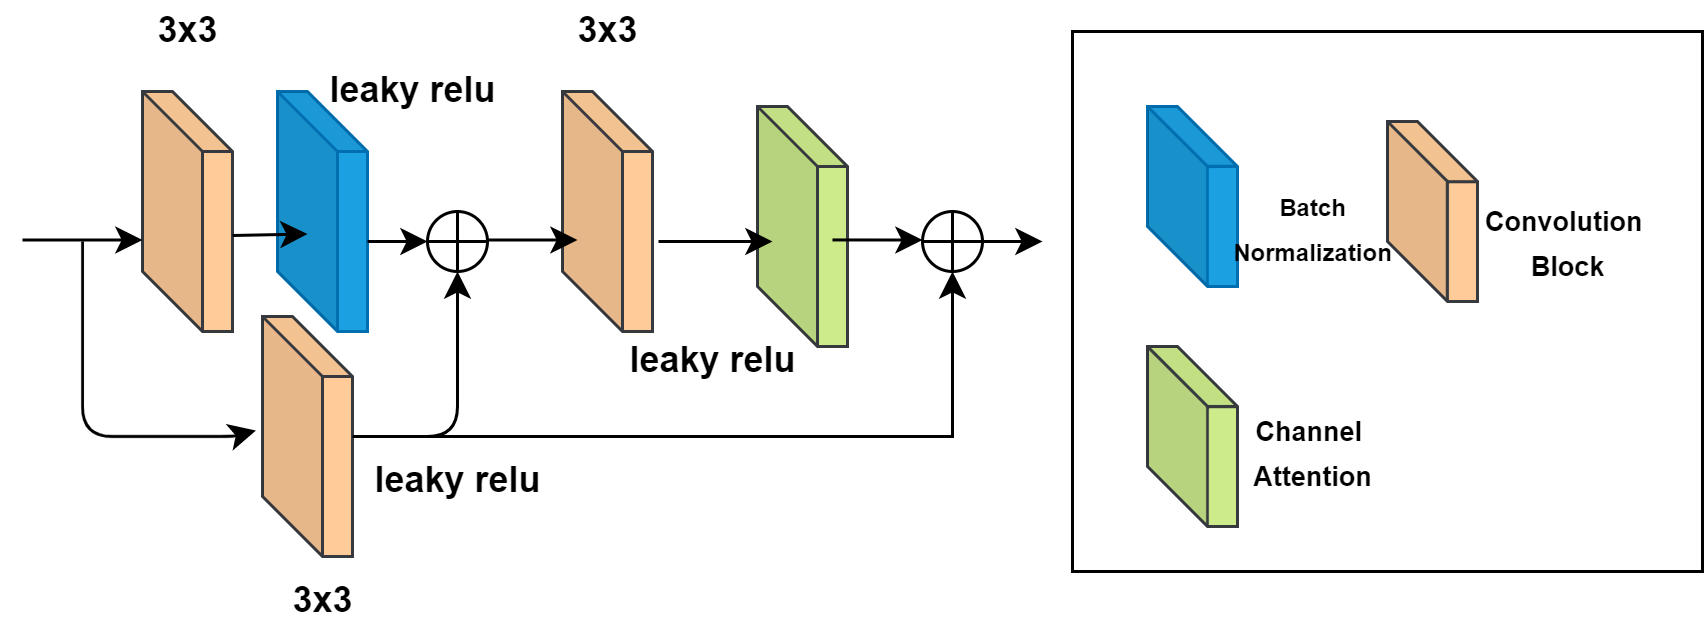

The diagram above was exported from draw.io. Its source (the exported page's mxGraphModel, read from the mxfile embedded in the PNG):
<mxGraphModel dx="1038" dy="481" grid="1" gridSize="10" guides="1" tooltips="1" connect="1" arrows="1" fold="1" page="1" pageScale="1" pageWidth="850" pageHeight="1100" math="0" shadow="0">
  <root>
    <mxCell id="s_neQak6xM0sx1ScgSk3-0" />
    <mxCell id="s_neQak6xM0sx1ScgSk3-1" parent="s_neQak6xM0sx1ScgSk3-0" />
    <mxCell id="2X50U4dUs-3PLa9n8VjL-40" value="" style="rounded=0;whiteSpace=wrap;html=1;strokeColor=#000000;strokeWidth=1;" vertex="1" parent="s_neQak6xM0sx1ScgSk3-1">
      <mxGeometry x="510" y="80" width="210" height="180" as="geometry" />
    </mxCell>
    <mxCell id="2X50U4dUs-3PLa9n8VjL-1" value="" style="shape=cube;whiteSpace=wrap;html=1;boundedLbl=1;backgroundOutline=1;darkOpacity=0.05;darkOpacity2=0.1;rotation=-90;direction=south;fillColor=#ffcc99;strokeColor=#36393d;" vertex="1" parent="s_neQak6xM0sx1ScgSk3-1">
      <mxGeometry x="175" y="125" width="80" height="30" as="geometry" />
    </mxCell>
    <mxCell id="2X50U4dUs-3PLa9n8VjL-2" value="" style="shape=cube;whiteSpace=wrap;html=1;boundedLbl=1;backgroundOutline=1;darkOpacity=0.05;darkOpacity2=0.1;rotation=-90;direction=south;fillColor=#1ba1e2;strokeColor=#006EAF;fontColor=#ffffff;" vertex="1" parent="s_neQak6xM0sx1ScgSk3-1">
      <mxGeometry x="220" y="125" width="80" height="30" as="geometry" />
    </mxCell>
    <mxCell id="2X50U4dUs-3PLa9n8VjL-3" value="" style="shape=cube;whiteSpace=wrap;html=1;boundedLbl=1;backgroundOutline=1;darkOpacity=0.05;darkOpacity2=0.1;rotation=-90;direction=south;fillColor=#ffcc99;strokeColor=#36393d;" vertex="1" parent="s_neQak6xM0sx1ScgSk3-1">
      <mxGeometry x="315" y="125" width="80" height="30" as="geometry" />
    </mxCell>
    <mxCell id="2X50U4dUs-3PLa9n8VjL-4" value="" style="shape=orEllipse;perimeter=ellipsePerimeter;whiteSpace=wrap;html=1;backgroundOutline=1;rotation=90;" vertex="1" parent="s_neQak6xM0sx1ScgSk3-1">
      <mxGeometry x="295" y="140" width="20" height="20" as="geometry" />
    </mxCell>
    <mxCell id="2X50U4dUs-3PLa9n8VjL-5" value="" style="endArrow=classic;html=1;exitX=0;exitY=0;exitDx=30;exitDy=50;exitPerimeter=0;entryX=0.5;entryY=1;entryDx=0;entryDy=0;" edge="1" parent="s_neQak6xM0sx1ScgSk3-1" source="2X50U4dUs-3PLa9n8VjL-2" target="2X50U4dUs-3PLa9n8VjL-4">
      <mxGeometry width="50" height="50" relative="1" as="geometry">
        <mxPoint x="280" y="154" as="sourcePoint" />
        <mxPoint x="340" y="154" as="targetPoint" />
      </mxGeometry>
    </mxCell>
    <mxCell id="2X50U4dUs-3PLa9n8VjL-6" value="" style="endArrow=classic;html=1;" edge="1" parent="s_neQak6xM0sx1ScgSk3-1">
      <mxGeometry width="50" height="50" relative="1" as="geometry">
        <mxPoint x="230" y="148" as="sourcePoint" />
        <mxPoint x="255" y="147.5" as="targetPoint" />
      </mxGeometry>
    </mxCell>
    <mxCell id="2X50U4dUs-3PLa9n8VjL-7" value="" style="endArrow=classic;html=1;" edge="1" parent="s_neQak6xM0sx1ScgSk3-1">
      <mxGeometry width="50" height="50" relative="1" as="geometry">
        <mxPoint x="315" y="149.5" as="sourcePoint" />
        <mxPoint x="345" y="149.5" as="targetPoint" />
      </mxGeometry>
    </mxCell>
    <mxCell id="2X50U4dUs-3PLa9n8VjL-8" value="" style="endArrow=classic;html=1;" edge="1" parent="s_neQak6xM0sx1ScgSk3-1">
      <mxGeometry width="50" height="50" relative="1" as="geometry">
        <mxPoint x="160" y="149.5" as="sourcePoint" />
        <mxPoint x="200" y="149.5" as="targetPoint" />
      </mxGeometry>
    </mxCell>
    <mxCell id="2X50U4dUs-3PLa9n8VjL-28" style="edgeStyle=orthogonalEdgeStyle;rounded=0;orthogonalLoop=1;jettySize=auto;html=1;entryX=1;entryY=0.5;entryDx=0;entryDy=0;" edge="1" parent="s_neQak6xM0sx1ScgSk3-1" source="2X50U4dUs-3PLa9n8VjL-10" target="2X50U4dUs-3PLa9n8VjL-25">
      <mxGeometry relative="1" as="geometry" />
    </mxCell>
    <mxCell id="2X50U4dUs-3PLa9n8VjL-10" value="" style="shape=cube;whiteSpace=wrap;html=1;boundedLbl=1;backgroundOutline=1;darkOpacity=0.05;darkOpacity2=0.1;rotation=-90;direction=south;fillColor=#ffcc99;strokeColor=#36393d;" vertex="1" parent="s_neQak6xM0sx1ScgSk3-1">
      <mxGeometry x="215" y="200" width="80" height="30" as="geometry" />
    </mxCell>
    <mxCell id="2X50U4dUs-3PLa9n8VjL-11" value="" style="endArrow=classic;html=1;entryX=-0.073;entryY=0.475;entryDx=0;entryDy=0;entryPerimeter=0;" edge="1" parent="s_neQak6xM0sx1ScgSk3-1" target="2X50U4dUs-3PLa9n8VjL-10">
      <mxGeometry width="50" height="50" relative="1" as="geometry">
        <mxPoint x="180" y="150" as="sourcePoint" />
        <mxPoint x="270" y="200" as="targetPoint" />
        <Array as="points">
          <mxPoint x="180" y="180" />
          <mxPoint x="180" y="215" />
          <mxPoint x="230" y="215" />
        </Array>
      </mxGeometry>
    </mxCell>
    <mxCell id="2X50U4dUs-3PLa9n8VjL-18" value="" style="shape=cube;whiteSpace=wrap;html=1;boundedLbl=1;backgroundOutline=1;darkOpacity=0.05;darkOpacity2=0.1;rotation=-90;direction=south;fillColor=#cdeb8b;strokeWidth=1;strokeColor=#36393d;" vertex="1" parent="s_neQak6xM0sx1ScgSk3-1">
      <mxGeometry x="380" y="130" width="80" height="30" as="geometry" />
    </mxCell>
    <mxCell id="2X50U4dUs-3PLa9n8VjL-19" value="" style="endArrow=classic;html=1;" edge="1" parent="s_neQak6xM0sx1ScgSk3-1">
      <mxGeometry width="50" height="50" relative="1" as="geometry">
        <mxPoint x="372" y="150" as="sourcePoint" />
        <mxPoint x="410" y="150" as="targetPoint" />
      </mxGeometry>
    </mxCell>
    <mxCell id="2X50U4dUs-3PLa9n8VjL-29" style="edgeStyle=orthogonalEdgeStyle;rounded=0;orthogonalLoop=1;jettySize=auto;html=1;exitX=0.5;exitY=0;exitDx=0;exitDy=0;" edge="1" parent="s_neQak6xM0sx1ScgSk3-1" source="2X50U4dUs-3PLa9n8VjL-25">
      <mxGeometry relative="1" as="geometry">
        <mxPoint x="500" y="150" as="targetPoint" />
      </mxGeometry>
    </mxCell>
    <mxCell id="2X50U4dUs-3PLa9n8VjL-25" value="" style="shape=orEllipse;perimeter=ellipsePerimeter;whiteSpace=wrap;html=1;backgroundOutline=1;rotation=90;" vertex="1" parent="s_neQak6xM0sx1ScgSk3-1">
      <mxGeometry x="460" y="140" width="20" height="20" as="geometry" />
    </mxCell>
    <mxCell id="2X50U4dUs-3PLa9n8VjL-27" value="" style="endArrow=classic;html=1;entryX=0.5;entryY=1;entryDx=0;entryDy=0;exitX=0.833;exitY=0.556;exitDx=0;exitDy=0;exitPerimeter=0;" edge="1" parent="s_neQak6xM0sx1ScgSk3-1" source="2X50U4dUs-3PLa9n8VjL-18">
      <mxGeometry width="50" height="50" relative="1" as="geometry">
        <mxPoint x="440" y="150" as="sourcePoint" />
        <mxPoint x="460" y="149.5" as="targetPoint" />
      </mxGeometry>
    </mxCell>
    <mxCell id="2X50U4dUs-3PLa9n8VjL-30" value="" style="shape=cube;whiteSpace=wrap;html=1;boundedLbl=1;backgroundOutline=1;darkOpacity=0.05;darkOpacity2=0.1;rotation=-90;direction=south;fillColor=#1ba1e2;strokeColor=#006EAF;fontColor=#ffffff;" vertex="1" parent="s_neQak6xM0sx1ScgSk3-1">
      <mxGeometry x="520" y="120" width="60" height="30" as="geometry" />
    </mxCell>
    <mxCell id="2X50U4dUs-3PLa9n8VjL-31" value="" style="shape=cube;whiteSpace=wrap;html=1;boundedLbl=1;backgroundOutline=1;darkOpacity=0.05;darkOpacity2=0.1;rotation=-90;direction=south;fillColor=#ffcc99;strokeColor=#36393d;" vertex="1" parent="s_neQak6xM0sx1ScgSk3-1">
      <mxGeometry x="600" y="125" width="60" height="30" as="geometry" />
    </mxCell>
    <mxCell id="2X50U4dUs-3PLa9n8VjL-32" value="" style="shape=cube;whiteSpace=wrap;html=1;boundedLbl=1;backgroundOutline=1;darkOpacity=0.05;darkOpacity2=0.1;rotation=-90;direction=south;fillColor=#cdeb8b;strokeColor=#36393d;" vertex="1" parent="s_neQak6xM0sx1ScgSk3-1">
      <mxGeometry x="520" y="200" width="60" height="30" as="geometry" />
    </mxCell>
    <mxCell id="2X50U4dUs-3PLa9n8VjL-33" value="&lt;b style=&quot;font-size: 9px&quot;&gt;Channel &lt;br&gt;Attention&lt;/b&gt;" style="text;html=1;align=center;verticalAlign=middle;resizable=0;points=[];autosize=1;" vertex="1" parent="s_neQak6xM0sx1ScgSk3-1">
      <mxGeometry x="565" y="200" width="50" height="40" as="geometry" />
    </mxCell>
    <mxCell id="2X50U4dUs-3PLa9n8VjL-34" value="&lt;font style=&quot;font-size: 8px&quot;&gt;&lt;b&gt;Batch&lt;br&gt;Normalization&lt;/b&gt;&lt;/font&gt;" style="text;html=1;align=center;verticalAlign=middle;resizable=0;points=[];autosize=1;" vertex="1" parent="s_neQak6xM0sx1ScgSk3-1">
      <mxGeometry x="555" y="125" width="70" height="40" as="geometry" />
    </mxCell>
    <mxCell id="2X50U4dUs-3PLa9n8VjL-35" value="&lt;b style=&quot;font-size: 9px&quot;&gt;Convolution &lt;br&gt;Block&lt;/b&gt;" style="text;html=1;align=center;verticalAlign=middle;resizable=0;points=[];autosize=1;" vertex="1" parent="s_neQak6xM0sx1ScgSk3-1">
      <mxGeometry x="640" y="130" width="70" height="40" as="geometry" />
    </mxCell>
    <mxCell id="2X50U4dUs-3PLa9n8VjL-36" value="" style="endArrow=classic;html=1;entryX=1;entryY=0.5;entryDx=0;entryDy=0;" edge="1" parent="s_neQak6xM0sx1ScgSk3-1" target="2X50U4dUs-3PLa9n8VjL-4">
      <mxGeometry width="50" height="50" relative="1" as="geometry">
        <mxPoint x="270" y="215" as="sourcePoint" />
        <mxPoint x="450" y="220" as="targetPoint" />
        <Array as="points">
          <mxPoint x="305" y="215" />
        </Array>
      </mxGeometry>
    </mxCell>
    <mxCell id="2X50U4dUs-3PLa9n8VjL-37" value="&lt;b&gt;3x3&lt;/b&gt;" style="text;html=1;align=center;verticalAlign=middle;resizable=0;points=[];autosize=1;" vertex="1" parent="s_neQak6xM0sx1ScgSk3-1">
      <mxGeometry x="195" y="70" width="40" height="20" as="geometry" />
    </mxCell>
    <mxCell id="2X50U4dUs-3PLa9n8VjL-38" value="&lt;b&gt;3x3&lt;/b&gt;" style="text;html=1;align=center;verticalAlign=middle;resizable=0;points=[];autosize=1;" vertex="1" parent="s_neQak6xM0sx1ScgSk3-1">
      <mxGeometry x="240" y="260" width="40" height="20" as="geometry" />
    </mxCell>
    <mxCell id="2X50U4dUs-3PLa9n8VjL-39" value="&lt;b&gt;3x3&lt;/b&gt;" style="text;html=1;align=center;verticalAlign=middle;resizable=0;points=[];autosize=1;" vertex="1" parent="s_neQak6xM0sx1ScgSk3-1">
      <mxGeometry x="335" y="70" width="40" height="20" as="geometry" />
    </mxCell>
    <mxCell id="2X50U4dUs-3PLa9n8VjL-41" value="&lt;b&gt;leaky relu&lt;/b&gt;" style="text;html=1;align=center;verticalAlign=middle;resizable=0;points=[];autosize=1;" vertex="1" parent="s_neQak6xM0sx1ScgSk3-1">
      <mxGeometry x="255" y="90" width="70" height="20" as="geometry" />
    </mxCell>
    <mxCell id="2X50U4dUs-3PLa9n8VjL-42" value="&lt;b&gt;leaky relu&lt;/b&gt;" style="text;html=1;align=center;verticalAlign=middle;resizable=0;points=[];autosize=1;" vertex="1" parent="s_neQak6xM0sx1ScgSk3-1">
      <mxGeometry x="270" y="220" width="70" height="20" as="geometry" />
    </mxCell>
    <mxCell id="2X50U4dUs-3PLa9n8VjL-43" value="&lt;b&gt;leaky relu&lt;/b&gt;" style="text;html=1;align=center;verticalAlign=middle;resizable=0;points=[];autosize=1;" vertex="1" parent="s_neQak6xM0sx1ScgSk3-1">
      <mxGeometry x="355" y="180" width="70" height="20" as="geometry" />
    </mxCell>
  </root>
</mxGraphModel>